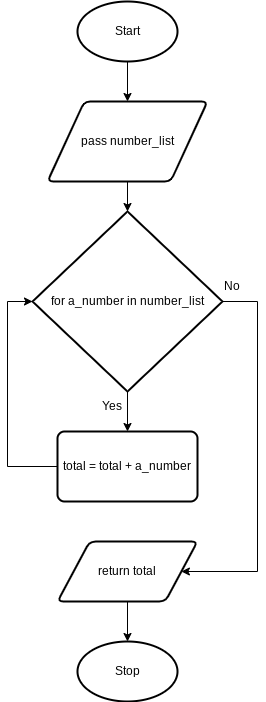

The diagram above was exported from draw.io. Its source (the exported page's mxGraphModel, read from the mxfile embedded in the PNG):
<mxGraphModel dx="354" dy="1630" grid="1" gridSize="10" guides="1" tooltips="1" connect="1" arrows="1" fold="1" page="1" pageScale="1" pageWidth="827" pageHeight="1169" math="0" shadow="0">
  <root>
    <mxCell id="0" />
    <mxCell id="1" parent="0" />
    <mxCell id="76" style="edgeStyle=orthogonalEdgeStyle;rounded=0;html=1;exitX=0.5;exitY=1;exitDx=0;exitDy=0;exitPerimeter=0;entryX=0.5;entryY=0;entryDx=0;entryDy=0;" edge="1" parent="1" source="2" target="68">
      <mxGeometry relative="1" as="geometry" />
    </mxCell>
    <mxCell id="2" value="Start" style="strokeWidth=2;html=1;shape=mxgraph.flowchart.start_1;whiteSpace=wrap;" parent="1" vertex="1">
      <mxGeometry x="180" width="100" height="60" as="geometry" />
    </mxCell>
    <mxCell id="8" value="Stop" style="strokeWidth=2;html=1;shape=mxgraph.flowchart.start_1;whiteSpace=wrap;" parent="1" vertex="1">
      <mxGeometry x="180" y="640" width="100" height="60" as="geometry" />
    </mxCell>
    <mxCell id="75" style="edgeStyle=orthogonalEdgeStyle;rounded=0;html=1;exitX=0.5;exitY=1;exitDx=0;exitDy=0;entryX=0.5;entryY=0;entryDx=0;entryDy=0;entryPerimeter=0;" edge="1" parent="1" source="68" target="69">
      <mxGeometry relative="1" as="geometry" />
    </mxCell>
    <mxCell id="68" value="pass number_list" style="shape=parallelogram;html=1;strokeWidth=2;perimeter=parallelogramPerimeter;whiteSpace=wrap;rounded=1;arcSize=12;size=0.23;" vertex="1" parent="1">
      <mxGeometry x="150" y="100" width="160" height="80" as="geometry" />
    </mxCell>
    <mxCell id="72" style="edgeStyle=none;html=1;exitX=0.5;exitY=1;exitDx=0;exitDy=0;exitPerimeter=0;entryX=0.5;entryY=0;entryDx=0;entryDy=0;" edge="1" parent="1" source="69" target="70">
      <mxGeometry relative="1" as="geometry" />
    </mxCell>
    <mxCell id="74" style="edgeStyle=orthogonalEdgeStyle;rounded=0;html=1;exitX=1;exitY=0.5;exitDx=0;exitDy=0;exitPerimeter=0;entryX=1;entryY=0.5;entryDx=0;entryDy=0;" edge="1" parent="1" source="69" target="71">
      <mxGeometry relative="1" as="geometry">
        <Array as="points">
          <mxPoint x="360" y="300" />
          <mxPoint x="360" y="570" />
        </Array>
      </mxGeometry>
    </mxCell>
    <mxCell id="69" value="for a_number in number_list" style="strokeWidth=2;html=1;shape=mxgraph.flowchart.decision;whiteSpace=wrap;" vertex="1" parent="1">
      <mxGeometry x="135" y="210" width="190" height="180" as="geometry" />
    </mxCell>
    <mxCell id="73" style="edgeStyle=orthogonalEdgeStyle;html=1;exitX=0;exitY=0.5;exitDx=0;exitDy=0;entryX=0;entryY=0.5;entryDx=0;entryDy=0;entryPerimeter=0;rounded=0;" edge="1" parent="1" source="70" target="69">
      <mxGeometry relative="1" as="geometry">
        <Array as="points">
          <mxPoint x="110" y="465" />
          <mxPoint x="110" y="300" />
        </Array>
      </mxGeometry>
    </mxCell>
    <mxCell id="70" value="total = total + a_number" style="rounded=1;whiteSpace=wrap;html=1;absoluteArcSize=1;arcSize=14;strokeWidth=2;" vertex="1" parent="1">
      <mxGeometry x="160" y="430" width="140" height="70" as="geometry" />
    </mxCell>
    <mxCell id="79" style="edgeStyle=orthogonalEdgeStyle;rounded=0;html=1;exitX=0.5;exitY=1;exitDx=0;exitDy=0;entryX=0.5;entryY=0;entryDx=0;entryDy=0;entryPerimeter=0;" edge="1" parent="1" source="71" target="8">
      <mxGeometry relative="1" as="geometry" />
    </mxCell>
    <mxCell id="71" value="return total" style="shape=parallelogram;html=1;strokeWidth=2;perimeter=parallelogramPerimeter;whiteSpace=wrap;rounded=1;arcSize=12;size=0.23;" vertex="1" parent="1">
      <mxGeometry x="160" y="540" width="140" height="60" as="geometry" />
    </mxCell>
    <mxCell id="77" value="Yes" style="text;html=1;strokeColor=none;fillColor=none;align=center;verticalAlign=middle;whiteSpace=wrap;rounded=0;" vertex="1" parent="1">
      <mxGeometry x="190" y="390" width="50" height="30" as="geometry" />
    </mxCell>
    <mxCell id="78" value="No" style="text;html=1;strokeColor=none;fillColor=none;align=center;verticalAlign=middle;whiteSpace=wrap;rounded=0;" vertex="1" parent="1">
      <mxGeometry x="310" y="270" width="50" height="30" as="geometry" />
    </mxCell>
  </root>
</mxGraphModel>